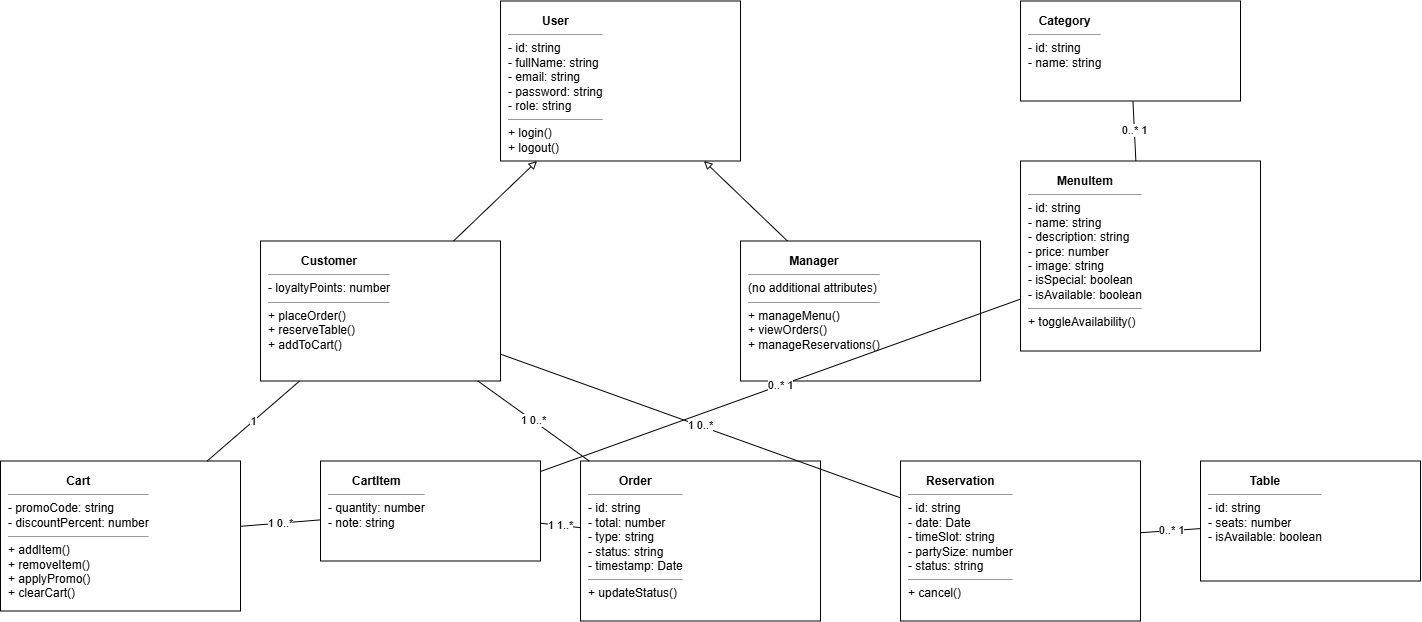

The diagram above was exported from draw.io. Its source (the exported page's mxGraphModel, read from the mxfile embedded in the PNG):
<mxGraphModel dx="1773" dy="601" grid="1" gridSize="10" guides="1" tooltips="1" connect="1" arrows="1" fold="1" page="1" pageScale="1" pageWidth="850" pageHeight="1100" math="0" shadow="0">
  <root>
    <mxCell id="0" />
    <mxCell id="1" parent="0" />
    <mxCell id="cUser" parent="1" style="rounded=0;whiteSpace=wrap;html=1;align=left;verticalAlign=top;spacingLeft=6;spacingTop=6;" value="&lt;b style='display:block;text-align:center'&gt;User&lt;/b&gt;&lt;hr size='1'/&gt;- id: string&lt;br&gt;- fullName: string&lt;br&gt;- email: string&lt;br&gt;- password: string&lt;br&gt;- role: string&lt;hr size='1'/&gt;+ login()&lt;br&gt;+ logout()" vertex="1">
      <mxGeometry height="160" width="240" x="560" y="40" as="geometry" />
    </mxCell>
    <mxCell id="cCustomer" parent="1" style="rounded=0;whiteSpace=wrap;html=1;align=left;verticalAlign=top;spacingLeft=6;spacingTop=6;" value="&lt;b style='display:block;text-align:center'&gt;Customer&lt;/b&gt;&lt;hr size='1'/&gt;- loyaltyPoints: number&lt;hr size='1'/&gt;+ placeOrder()&lt;br&gt;+ reserveTable()&lt;br&gt;+ addToCart()" vertex="1">
      <mxGeometry height="140" width="240" x="320" y="280" as="geometry" />
    </mxCell>
    <mxCell id="cManager" parent="1" style="rounded=0;whiteSpace=wrap;html=1;align=left;verticalAlign=top;spacingLeft=6;spacingTop=6;" value="&lt;b style='display:block;text-align:center'&gt;Manager&lt;/b&gt;&lt;hr size='1'/&gt;(no additional attributes)&lt;hr size='1'/&gt;+ manageMenu()&lt;br&gt;+ viewOrders()&lt;br&gt;+ manageReservations()" vertex="1">
      <mxGeometry height="140" width="240" x="800" y="280" as="geometry" />
    </mxCell>
    <mxCell id="cCategory" parent="1" style="rounded=0;whiteSpace=wrap;html=1;align=left;verticalAlign=top;spacingLeft=6;spacingTop=6;" value="&lt;b style='display:block;text-align:center'&gt;Category&lt;/b&gt;&lt;hr size='1'/&gt;- id: string&lt;br&gt;- name: string" vertex="1">
      <mxGeometry height="100" width="220" x="1080" y="40" as="geometry" />
    </mxCell>
    <mxCell id="cMenuItem" parent="1" style="rounded=0;whiteSpace=wrap;html=1;align=left;verticalAlign=top;spacingLeft=6;spacingTop=6;" value="&lt;b style='display:block;text-align:center'&gt;MenuItem&lt;/b&gt;&lt;hr size='1'/&gt;- id: string&lt;br&gt;- name: string&lt;br&gt;- description: string&lt;br&gt;- price: number&lt;br&gt;- image: string&lt;br&gt;- isSpecial: boolean&lt;br&gt;- isAvailable: boolean&lt;hr size='1'/&gt;+ toggleAvailability()" vertex="1">
      <mxGeometry height="190" width="240" x="1080" y="200" as="geometry" />
    </mxCell>
    <mxCell id="cCart" parent="1" style="rounded=0;whiteSpace=wrap;html=1;align=left;verticalAlign=top;spacingLeft=6;spacingTop=6;" value="&lt;b style='display:block;text-align:center'&gt;Cart&lt;/b&gt;&lt;hr size='1'/&gt;- promoCode: string&lt;br&gt;- discountPercent: number&lt;hr size='1'/&gt;+ addItem()&lt;br&gt;+ removeItem()&lt;br&gt;+ applyPromo()&lt;br&gt;+ clearCart()" vertex="1">
      <mxGeometry height="150" width="240" x="60" y="500" as="geometry" />
    </mxCell>
    <mxCell id="cCartItem" parent="1" style="rounded=0;whiteSpace=wrap;html=1;align=left;verticalAlign=top;spacingLeft=6;spacingTop=6;" value="&lt;b style='display:block;text-align:center'&gt;CartItem&lt;/b&gt;&lt;hr size='1'/&gt;- quantity: number&lt;br&gt;- note: string" vertex="1">
      <mxGeometry height="100" width="220" x="380" y="500" as="geometry" />
    </mxCell>
    <mxCell id="cOrder" parent="1" style="rounded=0;whiteSpace=wrap;html=1;align=left;verticalAlign=top;spacingLeft=6;spacingTop=6;" value="&lt;b style='display:block;text-align:center'&gt;Order&lt;/b&gt;&lt;hr size='1'/&gt;- id: string&lt;br&gt;- total: number&lt;br&gt;- type: string&lt;br&gt;- status: string&lt;br&gt;- timestamp: Date&lt;hr size='1'/&gt;+ updateStatus()" vertex="1">
      <mxGeometry height="160" width="240" x="640" y="500" as="geometry" />
    </mxCell>
    <mxCell id="cReservation" parent="1" style="rounded=0;whiteSpace=wrap;html=1;align=left;verticalAlign=top;spacingLeft=6;spacingTop=6;" value="&lt;b style='display:block;text-align:center'&gt;Reservation&lt;/b&gt;&lt;hr size='1'/&gt;- id: string&lt;br&gt;- date: Date&lt;br&gt;- timeSlot: string&lt;br&gt;- partySize: number&lt;br&gt;- status: string&lt;hr size='1'/&gt;+ cancel()" vertex="1">
      <mxGeometry height="160" width="240" x="960" y="500" as="geometry" />
    </mxCell>
    <mxCell id="cTable" parent="1" style="rounded=0;whiteSpace=wrap;html=1;align=left;verticalAlign=top;spacingLeft=6;spacingTop=6;" value="&lt;b style='display:block;text-align:center'&gt;Table&lt;/b&gt;&lt;hr size='1'/&gt;- id: string&lt;br&gt;- seats: number&lt;br&gt;- isAvailable: boolean" vertex="1">
      <mxGeometry height="120" width="220" x="1260" y="500" as="geometry" />
    </mxCell>
    <mxCell id="inh1" edge="1" parent="1" source="cCustomer" style="endArrow=block;endFill=0;html=1;" target="cUser">
      <mxGeometry relative="1" as="geometry" />
    </mxCell>
    <mxCell id="inh2" edge="1" parent="1" source="cManager" style="endArrow=block;endFill=0;html=1;" target="cUser">
      <mxGeometry relative="1" as="geometry" />
    </mxCell>
    <mxCell id="r1" edge="1" parent="1" source="cCustomer" style="endArrow=none;html=1;startArrow=none;" target="cCart" value="1">
      <mxGeometry relative="1" as="geometry" />
    </mxCell>
    <mxCell id="r2" edge="1" parent="1" source="cCart" style="endArrow=none;html=1;" target="cCartItem" value="1        0..*">
      <mxGeometry relative="1" as="geometry" />
    </mxCell>
    <mxCell id="r3" edge="1" parent="1" source="cCartItem" style="endArrow=none;html=1;" target="cMenuItem" value="0..*        1">
      <mxGeometry relative="1" as="geometry" />
    </mxCell>
    <mxCell id="r4" edge="1" parent="1" source="cMenuItem" style="endArrow=none;html=1;" target="cCategory" value="0..*        1">
      <mxGeometry relative="1" as="geometry" />
    </mxCell>
    <mxCell id="r5" edge="1" parent="1" source="cCustomer" style="endArrow=none;html=1;" target="cOrder" value="1        0..*">
      <mxGeometry relative="1" as="geometry" />
    </mxCell>
    <mxCell id="r6" edge="1" parent="1" source="cOrder" style="endArrow=none;html=1;" target="cCartItem" value="1        1..*">
      <mxGeometry relative="1" as="geometry" />
    </mxCell>
    <mxCell id="r7" edge="1" parent="1" source="cCustomer" style="endArrow=none;html=1;" target="cReservation" value="1        0..*">
      <mxGeometry relative="1" as="geometry" />
    </mxCell>
    <mxCell id="r8" edge="1" parent="1" source="cReservation" style="endArrow=none;html=1;" target="cTable" value="0..*        1">
      <mxGeometry relative="1" as="geometry" />
    </mxCell>
  </root>
</mxGraphModel>